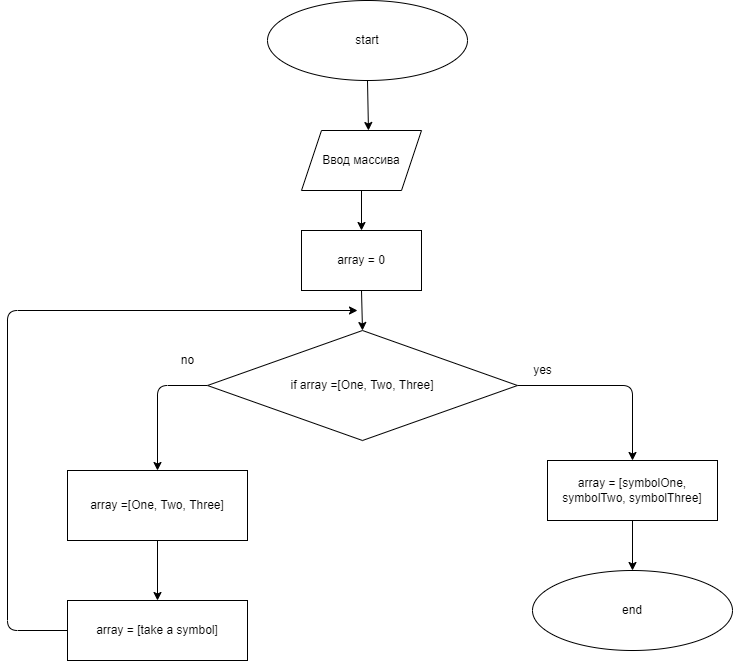

The diagram above was exported from draw.io. Its source (the exported page's mxGraphModel, read from the mxfile embedded in the PNG):
<mxGraphModel dx="1204" dy="635" grid="1" gridSize="10" guides="1" tooltips="1" connect="1" arrows="1" fold="1" page="1" pageScale="1" pageWidth="827" pageHeight="1169" math="0" shadow="0">
  <root>
    <mxCell id="0" />
    <mxCell id="1" parent="0" />
    <mxCell id="6" style="edgeStyle=none;html=1;exitX=0.5;exitY=1;exitDx=0;exitDy=0;entryX=0.558;entryY=0;entryDx=0;entryDy=0;entryPerimeter=0;" parent="1" source="2" target="5" edge="1">
      <mxGeometry relative="1" as="geometry" />
    </mxCell>
    <mxCell id="2" value="start" style="ellipse;whiteSpace=wrap;html=1;" parent="1" vertex="1">
      <mxGeometry x="320" y="50" width="200" height="80" as="geometry" />
    </mxCell>
    <mxCell id="3" value="end" style="ellipse;whiteSpace=wrap;html=1;" parent="1" vertex="1">
      <mxGeometry x="585" y="620" width="200" height="80" as="geometry" />
    </mxCell>
    <mxCell id="12" style="edgeStyle=none;html=1;exitX=1;exitY=0.5;exitDx=0;exitDy=0;entryX=0.5;entryY=0;entryDx=0;entryDy=0;" parent="1" source="4" target="11" edge="1">
      <mxGeometry relative="1" as="geometry">
        <Array as="points">
          <mxPoint x="685" y="435" />
        </Array>
      </mxGeometry>
    </mxCell>
    <mxCell id="17" style="edgeStyle=none;html=1;exitX=0;exitY=0.5;exitDx=0;exitDy=0;entryX=0.5;entryY=0;entryDx=0;entryDy=0;" edge="1" parent="1" source="4" target="16">
      <mxGeometry relative="1" as="geometry">
        <Array as="points">
          <mxPoint x="210" y="435" />
        </Array>
      </mxGeometry>
    </mxCell>
    <mxCell id="4" value="if array =[One, Two, Three]" style="rhombus;whiteSpace=wrap;html=1;" parent="1" vertex="1">
      <mxGeometry x="260" y="380" width="310" height="110" as="geometry" />
    </mxCell>
    <mxCell id="8" style="edgeStyle=none;html=1;exitX=0.5;exitY=1;exitDx=0;exitDy=0;entryX=0.5;entryY=0;entryDx=0;entryDy=0;" parent="1" source="5" target="7" edge="1">
      <mxGeometry relative="1" as="geometry" />
    </mxCell>
    <mxCell id="5" value="Ввод массива" style="shape=parallelogram;perimeter=parallelogramPerimeter;whiteSpace=wrap;html=1;fixedSize=1;" parent="1" vertex="1">
      <mxGeometry x="354" y="180" width="120" height="60" as="geometry" />
    </mxCell>
    <mxCell id="9" style="edgeStyle=none;html=1;exitX=0.5;exitY=1;exitDx=0;exitDy=0;entryX=0.5;entryY=0;entryDx=0;entryDy=0;" parent="1" source="7" target="4" edge="1">
      <mxGeometry relative="1" as="geometry" />
    </mxCell>
    <mxCell id="7" value="array = 0" style="rounded=0;whiteSpace=wrap;html=1;" parent="1" vertex="1">
      <mxGeometry x="354" y="280" width="120" height="60" as="geometry" />
    </mxCell>
    <mxCell id="15" style="edgeStyle=none;html=1;entryX=0.5;entryY=0;entryDx=0;entryDy=0;" parent="1" source="11" target="3" edge="1">
      <mxGeometry relative="1" as="geometry">
        <mxPoint x="690" y="600" as="targetPoint" />
      </mxGeometry>
    </mxCell>
    <mxCell id="11" value="array = [symbolOne, symbolTwo, symbolThree]" style="rounded=0;whiteSpace=wrap;html=1;" parent="1" vertex="1">
      <mxGeometry x="600" y="510" width="170" height="60" as="geometry" />
    </mxCell>
    <mxCell id="14" value="yes" style="text;html=1;align=center;verticalAlign=middle;resizable=0;points=[];autosize=1;strokeColor=none;fillColor=none;" parent="1" vertex="1">
      <mxGeometry x="580" y="410" width="30" height="20" as="geometry" />
    </mxCell>
    <mxCell id="20" style="edgeStyle=none;html=1;exitX=0.5;exitY=1;exitDx=0;exitDy=0;entryX=0.5;entryY=0;entryDx=0;entryDy=0;" edge="1" parent="1" source="16" target="19">
      <mxGeometry relative="1" as="geometry" />
    </mxCell>
    <mxCell id="16" value="&lt;span&gt;array =[One, Two, Three]&lt;/span&gt;" style="rounded=0;whiteSpace=wrap;html=1;" parent="1" vertex="1">
      <mxGeometry x="120" y="520" width="180" height="70" as="geometry" />
    </mxCell>
    <mxCell id="18" value="no" style="text;html=1;align=center;verticalAlign=middle;resizable=0;points=[];autosize=1;strokeColor=none;fillColor=none;" vertex="1" parent="1">
      <mxGeometry x="225" y="400" width="30" height="20" as="geometry" />
    </mxCell>
    <mxCell id="22" style="edgeStyle=none;html=1;exitX=0;exitY=0.5;exitDx=0;exitDy=0;" edge="1" parent="1" source="19">
      <mxGeometry relative="1" as="geometry">
        <mxPoint x="410" y="360" as="targetPoint" />
        <Array as="points">
          <mxPoint x="60" y="680" />
          <mxPoint x="60" y="360" />
        </Array>
      </mxGeometry>
    </mxCell>
    <mxCell id="19" value="array = [take a symbol]" style="rounded=0;whiteSpace=wrap;html=1;" vertex="1" parent="1">
      <mxGeometry x="120" y="650" width="180" height="60" as="geometry" />
    </mxCell>
  </root>
</mxGraphModel>